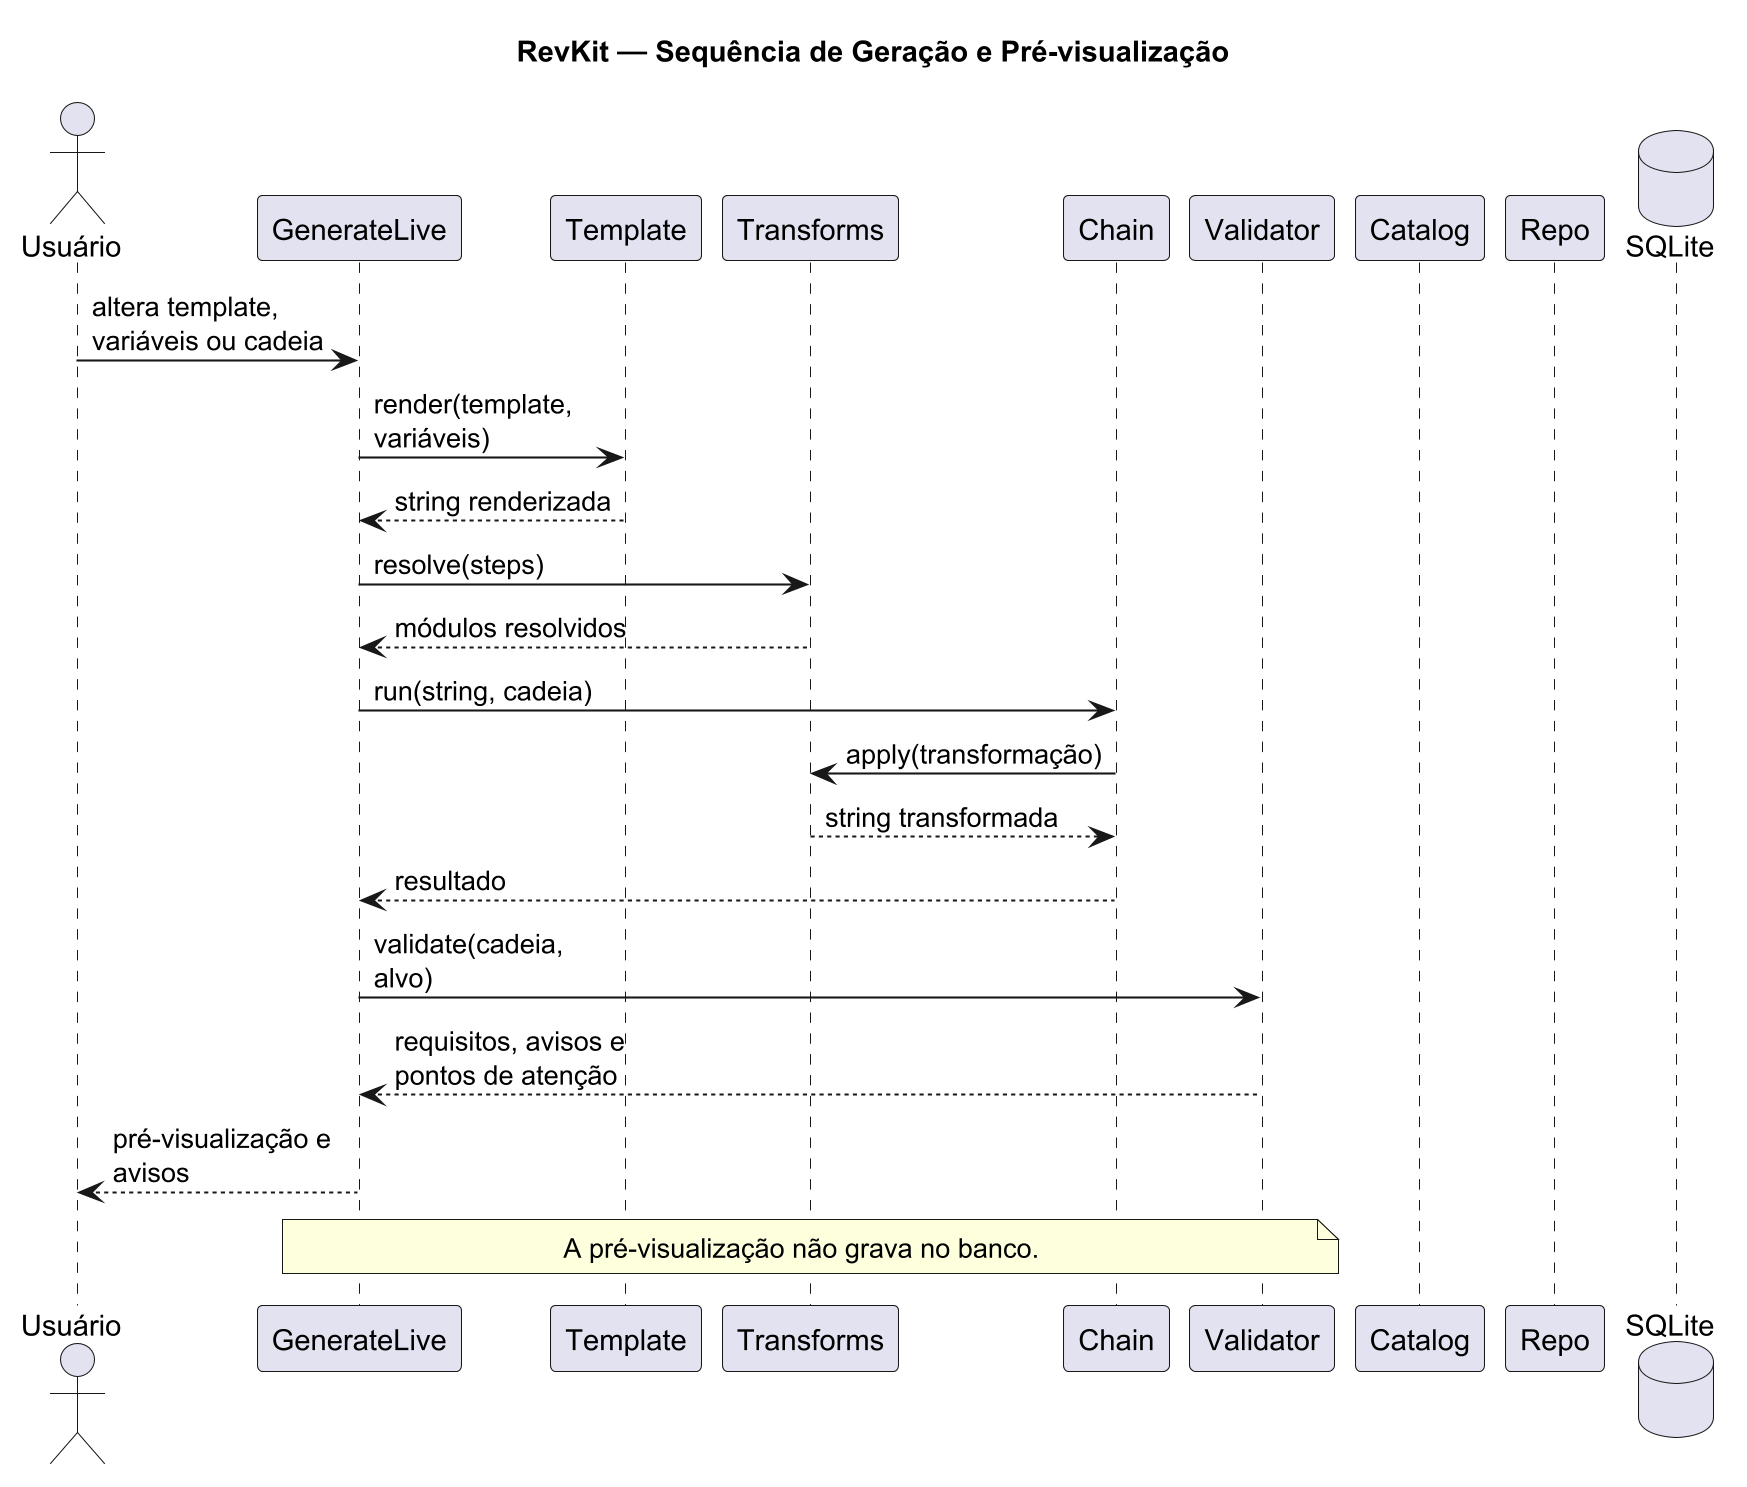

The diagram above was rendered by PlantUML. Its source (embedded in the PNG):
@startuml
skinparamlocked dpi 200
title RevKit — Sequência de Geração e Pré-visualização
skinparam maxMessageSize 120

actor "Usuário" as user
participant "GenerateLive" as live
participant "Template" as template
participant "Transforms" as transforms
participant "Chain" as chain
participant "Validator" as validator
participant "Catalog" as catalog
participant "Repo" as repo
database "SQLite" as db

user -> live : altera template, variáveis ou cadeia
live -> template : render(template, variáveis)
template --> live : string renderizada
live -> transforms : resolve(steps)
transforms --> live : módulos resolvidos
live -> chain : run(string, cadeia)
chain -> transforms : apply(transformação)
transforms --> chain : string transformada
chain --> live : resultado
live -> validator : validate(cadeia, alvo)
validator --> live : requisitos, avisos e pontos de atenção
live --> user : pré-visualização e avisos

note over live, validator : A pré-visualização não grava no banco.

@enduml